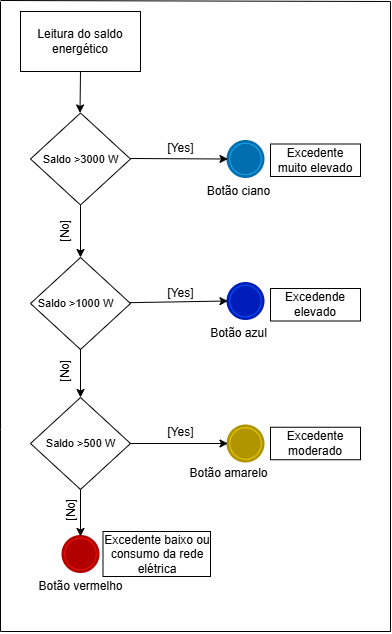

The diagram above was exported from draw.io. Its source (the exported page's mxGraphModel, read from the mxfile embedded in the PNG):
<mxGraphModel dx="1042" dy="1749" grid="1" gridSize="10" guides="1" tooltips="1" connect="1" arrows="1" fold="1" page="1" pageScale="1" pageWidth="827" pageHeight="1169" math="0" shadow="0">
  <root>
    <mxCell id="0" />
    <mxCell id="1" parent="0" />
    <mxCell id="tCnbYIX6PGGbyw3TIFU_-8" value="" style="rhombus;whiteSpace=wrap;html=1;" parent="1" vertex="1">
      <mxGeometry x="30" y="111.5" width="100" height="92" as="geometry" />
    </mxCell>
    <mxCell id="tCnbYIX6PGGbyw3TIFU_-13" value="" style="points=[[0.145,0.145,0],[0.5,0,0],[0.855,0.145,0],[1,0.5,0],[0.855,0.855,0],[0.5,1,0],[0.145,0.855,0],[0,0.5,0]];shape=mxgraph.bpmn.event;html=1;verticalLabelPosition=bottom;labelBackgroundColor=#ffffff;verticalAlign=top;align=center;perimeter=ellipsePerimeter;outlineConnect=0;aspect=fixed;outline=end;symbol=terminate;fillColor=#1ba1e2;fontColor=#ffffff;strokeColor=#006EAF;" parent="1" vertex="1">
      <mxGeometry x="227.5" y="140" width="35" height="35" as="geometry" />
    </mxCell>
    <mxCell id="tCnbYIX6PGGbyw3TIFU_-14" value="Botão ciano" style="text;html=1;align=center;verticalAlign=middle;resizable=0;points=[];autosize=1;strokeColor=none;fillColor=none;rotation=0;" parent="1" vertex="1">
      <mxGeometry x="192.5" y="175" width="90" height="30" as="geometry" />
    </mxCell>
    <mxCell id="tCnbYIX6PGGbyw3TIFU_-28" value="" style="points=[[0.145,0.145,0],[0.5,0,0],[0.855,0.145,0],[1,0.5,0],[0.855,0.855,0],[0.5,1,0],[0.145,0.855,0],[0,0.5,0]];shape=mxgraph.bpmn.event;html=1;verticalLabelPosition=bottom;labelBackgroundColor=#ffffff;verticalAlign=top;align=center;perimeter=ellipsePerimeter;outlineConnect=0;aspect=fixed;outline=end;symbol=terminate;fillColor=#e51400;fontColor=#ffffff;strokeColor=light-dark(#B20000, #f50000);" parent="1" vertex="1">
      <mxGeometry x="62.5" y="535" width="35" height="35" as="geometry" />
    </mxCell>
    <mxCell id="tCnbYIX6PGGbyw3TIFU_-30" value="" style="endArrow=classic;html=1;rounded=0;exitX=1.006;exitY=0.503;exitDx=0;exitDy=0;exitPerimeter=0;entryX=0;entryY=0.5;entryDx=0;entryDy=0;entryPerimeter=0;" parent="1" target="tCnbYIX6PGGbyw3TIFU_-13" edge="1">
      <mxGeometry width="50" height="50" relative="1" as="geometry">
        <mxPoint x="130" y="156.99999999999994" as="sourcePoint" />
        <mxPoint x="245" y="155" as="targetPoint" />
      </mxGeometry>
    </mxCell>
    <mxCell id="tCnbYIX6PGGbyw3TIFU_-31" value="" style="points=[[0.145,0.145,0],[0.5,0,0],[0.855,0.145,0],[1,0.5,0],[0.855,0.855,0],[0.5,1,0],[0.145,0.855,0],[0,0.5,0]];shape=mxgraph.bpmn.event;html=1;verticalLabelPosition=bottom;labelBackgroundColor=#ffffff;verticalAlign=top;align=center;perimeter=ellipsePerimeter;outlineConnect=0;aspect=fixed;outline=end;symbol=terminate;fillColor=#e3c800;fontColor=#000000;strokeColor=light-dark(#B09500,#FFFF33);" parent="1" vertex="1">
      <mxGeometry x="227.5" y="424.5" width="35" height="35" as="geometry" />
    </mxCell>
    <mxCell id="tCnbYIX6PGGbyw3TIFU_-39" value="[Yes]" style="text;html=1;align=center;verticalAlign=middle;resizable=0;points=[];autosize=1;strokeColor=none;fillColor=none;" parent="1" vertex="1">
      <mxGeometry x="155" y="132" width="50" height="30" as="geometry" />
    </mxCell>
    <mxCell id="tCnbYIX6PGGbyw3TIFU_-40" value="[No&lt;span style=&quot;background-color: transparent; color: light-dark(rgb(0, 0, 0), rgb(255, 255, 255));&quot;&gt;]&lt;/span&gt;" style="text;html=1;align=center;verticalAlign=middle;resizable=0;points=[];autosize=1;strokeColor=none;fillColor=none;rotation=-90;" parent="1" vertex="1">
      <mxGeometry x="40" y="215" width="50" height="30" as="geometry" />
    </mxCell>
    <mxCell id="tCnbYIX6PGGbyw3TIFU_-41" value="" style="endArrow=none;html=1;rounded=0;" parent="1" edge="1">
      <mxGeometry width="50" height="50" relative="1" as="geometry">
        <mxPoint y="428" as="sourcePoint" />
        <mxPoint as="targetPoint" />
      </mxGeometry>
    </mxCell>
    <mxCell id="tCnbYIX6PGGbyw3TIFU_-42" value="" style="endArrow=none;html=1;rounded=0;" parent="1" edge="1">
      <mxGeometry width="50" height="50" relative="1" as="geometry">
        <mxPoint x="390" y="630.5" as="sourcePoint" />
        <mxPoint x="390" as="targetPoint" />
      </mxGeometry>
    </mxCell>
    <mxCell id="tCnbYIX6PGGbyw3TIFU_-43" value="" style="endArrow=none;html=1;rounded=0;" parent="1" edge="1">
      <mxGeometry width="50" height="50" relative="1" as="geometry">
        <mxPoint y="428" as="sourcePoint" />
        <mxPoint y="630" as="targetPoint" />
      </mxGeometry>
    </mxCell>
    <mxCell id="tCnbYIX6PGGbyw3TIFU_-44" value="" style="endArrow=none;html=1;rounded=0;" parent="1" edge="1">
      <mxGeometry width="50" height="50" relative="1" as="geometry">
        <mxPoint y="-1" as="sourcePoint" />
        <mxPoint x="390" as="targetPoint" />
      </mxGeometry>
    </mxCell>
    <mxCell id="QtvwwAHAamXn7S29y01x-2" value="Leitura do saldo energético" style="rounded=0;whiteSpace=wrap;html=1;" parent="1" vertex="1">
      <mxGeometry x="20" y="10" width="120" height="60" as="geometry" />
    </mxCell>
    <mxCell id="QtvwwAHAamXn7S29y01x-5" value="&lt;font style=&quot;font-size: 11px;&quot;&gt;Saldo &amp;gt;3000 W&lt;/font&gt;" style="text;html=1;align=center;verticalAlign=middle;resizable=0;points=[];autosize=1;strokeColor=none;fillColor=none;" parent="1" vertex="1">
      <mxGeometry x="30" y="142.5" width="100" height="30" as="geometry" />
    </mxCell>
    <mxCell id="QtvwwAHAamXn7S29y01x-6" value="" style="rhombus;whiteSpace=wrap;html=1;" parent="1" vertex="1">
      <mxGeometry x="30" y="256" width="100" height="92" as="geometry" />
    </mxCell>
    <mxCell id="QtvwwAHAamXn7S29y01x-7" value="&lt;font style=&quot;font-size: 11px;&quot;&gt;Saldo &amp;gt;1000 W&lt;/font&gt;" style="text;html=1;align=center;verticalAlign=middle;resizable=0;points=[];autosize=1;strokeColor=none;fillColor=none;" parent="1" vertex="1">
      <mxGeometry x="25" y="287" width="100" height="30" as="geometry" />
    </mxCell>
    <mxCell id="QtvwwAHAamXn7S29y01x-8" value="" style="rhombus;whiteSpace=wrap;html=1;" parent="1" vertex="1">
      <mxGeometry x="30" y="396" width="100" height="92" as="geometry" />
    </mxCell>
    <mxCell id="QtvwwAHAamXn7S29y01x-9" value="&lt;font style=&quot;font-size: 11px;&quot;&gt;Saldo &amp;gt;500 W&lt;/font&gt;" style="text;html=1;align=center;verticalAlign=middle;resizable=0;points=[];autosize=1;strokeColor=none;fillColor=none;" parent="1" vertex="1">
      <mxGeometry x="35" y="427" width="90" height="30" as="geometry" />
    </mxCell>
    <mxCell id="QtvwwAHAamXn7S29y01x-13" value="" style="endArrow=classic;html=1;rounded=0;" parent="1" source="tCnbYIX6PGGbyw3TIFU_-8" target="QtvwwAHAamXn7S29y01x-6" edge="1">
      <mxGeometry width="50" height="50" relative="1" as="geometry">
        <mxPoint x="79.5" y="203.5" as="sourcePoint" />
        <mxPoint x="79.5" y="253.5" as="targetPoint" />
      </mxGeometry>
    </mxCell>
    <mxCell id="QtvwwAHAamXn7S29y01x-14" value="" style="endArrow=classic;html=1;rounded=0;entryX=0;entryY=0.5;entryDx=0;entryDy=0;entryPerimeter=0;" parent="1" source="QtvwwAHAamXn7S29y01x-6" target="QtvwwAHAamXn7S29y01x-24" edge="1">
      <mxGeometry width="50" height="50" relative="1" as="geometry">
        <mxPoint x="130" y="301.5" as="sourcePoint" />
        <mxPoint x="225" y="302" as="targetPoint" />
      </mxGeometry>
    </mxCell>
    <mxCell id="QtvwwAHAamXn7S29y01x-15" value="[Yes]" style="text;html=1;align=center;verticalAlign=middle;resizable=0;points=[];autosize=1;strokeColor=none;fillColor=none;" parent="1" vertex="1">
      <mxGeometry x="155" y="277" width="50" height="30" as="geometry" />
    </mxCell>
    <mxCell id="QtvwwAHAamXn7S29y01x-16" value="[No&lt;span style=&quot;background-color: transparent; color: light-dark(rgb(0, 0, 0), rgb(255, 255, 255));&quot;&gt;]&lt;/span&gt;" style="text;html=1;align=center;verticalAlign=middle;resizable=0;points=[];autosize=1;strokeColor=none;fillColor=none;rotation=-90;" parent="1" vertex="1">
      <mxGeometry x="40" y="355" width="50" height="30" as="geometry" />
    </mxCell>
    <mxCell id="QtvwwAHAamXn7S29y01x-17" value="" style="endArrow=classic;html=1;rounded=0;" parent="1" source="QtvwwAHAamXn7S29y01x-6" target="QtvwwAHAamXn7S29y01x-8" edge="1">
      <mxGeometry width="50" height="50" relative="1" as="geometry">
        <mxPoint x="79.5" y="348" as="sourcePoint" />
        <mxPoint x="79.5" y="398" as="targetPoint" />
      </mxGeometry>
    </mxCell>
    <mxCell id="QtvwwAHAamXn7S29y01x-18" value="" style="endArrow=classic;html=1;rounded=0;entryX=0;entryY=0.5;entryDx=0;entryDy=0;entryPerimeter=0;" parent="1" source="QtvwwAHAamXn7S29y01x-8" target="tCnbYIX6PGGbyw3TIFU_-31" edge="1">
      <mxGeometry width="50" height="50" relative="1" as="geometry">
        <mxPoint x="127.5" y="441.5" as="sourcePoint" />
        <mxPoint x="215" y="445" as="targetPoint" />
      </mxGeometry>
    </mxCell>
    <mxCell id="QtvwwAHAamXn7S29y01x-19" value="[Yes]" style="text;html=1;align=center;verticalAlign=middle;resizable=0;points=[];autosize=1;strokeColor=none;fillColor=none;" parent="1" vertex="1">
      <mxGeometry x="155" y="416" width="50" height="30" as="geometry" />
    </mxCell>
    <mxCell id="QtvwwAHAamXn7S29y01x-20" value="[No&lt;span style=&quot;background-color: transparent; color: light-dark(rgb(0, 0, 0), rgb(255, 255, 255));&quot;&gt;]&lt;/span&gt;" style="text;html=1;align=center;verticalAlign=middle;resizable=0;points=[];autosize=1;strokeColor=none;fillColor=none;rotation=-90;" parent="1" vertex="1">
      <mxGeometry x="46" y="494" width="50" height="30" as="geometry" />
    </mxCell>
    <mxCell id="QtvwwAHAamXn7S29y01x-21" value="" style="endArrow=classic;html=1;rounded=0;" parent="1" source="QtvwwAHAamXn7S29y01x-8" target="tCnbYIX6PGGbyw3TIFU_-28" edge="1">
      <mxGeometry width="50" height="50" relative="1" as="geometry">
        <mxPoint x="79.5" y="488" as="sourcePoint" />
        <mxPoint x="79.5" y="538" as="targetPoint" />
      </mxGeometry>
    </mxCell>
    <mxCell id="QtvwwAHAamXn7S29y01x-22" value="" style="endArrow=classic;html=1;rounded=0;exitX=0.5;exitY=1;exitDx=0;exitDy=0;" parent="1" source="QtvwwAHAamXn7S29y01x-2" edge="1">
      <mxGeometry width="50" height="50" relative="1" as="geometry">
        <mxPoint x="75" y="75" as="sourcePoint" />
        <mxPoint x="79.5" y="111.5" as="targetPoint" />
      </mxGeometry>
    </mxCell>
    <mxCell id="QtvwwAHAamXn7S29y01x-24" value="" style="points=[[0.145,0.145,0],[0.5,0,0],[0.855,0.145,0],[1,0.5,0],[0.855,0.855,0],[0.5,1,0],[0.145,0.855,0],[0,0.5,0]];shape=mxgraph.bpmn.event;html=1;verticalLabelPosition=bottom;labelBackgroundColor=#ffffff;verticalAlign=top;align=center;perimeter=ellipsePerimeter;outlineConnect=0;aspect=fixed;outline=end;symbol=terminate;fillColor=light-dark(#0050EF,#2B17FF);fontColor=#ffffff;strokeColor=light-dark(#001DBC,#2713FF);" parent="1" vertex="1">
      <mxGeometry x="227.5" y="282" width="35" height="35" as="geometry" />
    </mxCell>
    <mxCell id="QtvwwAHAamXn7S29y01x-25" value="Botão azul" style="text;html=1;align=center;verticalAlign=middle;resizable=0;points=[];autosize=1;strokeColor=none;fillColor=none;" parent="1" vertex="1">
      <mxGeometry x="197.5" y="317" width="80" height="30" as="geometry" />
    </mxCell>
    <mxCell id="QtvwwAHAamXn7S29y01x-26" value="Botão amarelo" style="text;html=1;align=center;verticalAlign=middle;resizable=0;points=[];autosize=1;strokeColor=none;fillColor=none;" parent="1" vertex="1">
      <mxGeometry x="177.5" y="457" width="100" height="30" as="geometry" />
    </mxCell>
    <mxCell id="QtvwwAHAamXn7S29y01x-31" value="" style="endArrow=none;html=1;rounded=0;" parent="1" edge="1">
      <mxGeometry width="50" height="50" relative="1" as="geometry">
        <mxPoint y="630" as="sourcePoint" />
        <mxPoint x="390" y="630" as="targetPoint" />
      </mxGeometry>
    </mxCell>
    <mxCell id="Edk9ifckuLV_-rJA8r8k-1" value="Excedente muito elevado" style="rounded=0;whiteSpace=wrap;html=1;" vertex="1" parent="1">
      <mxGeometry x="270" y="142.5" width="90" height="32.5" as="geometry" />
    </mxCell>
    <mxCell id="Edk9ifckuLV_-rJA8r8k-3" value="Excedende elevado" style="rounded=0;whiteSpace=wrap;html=1;" vertex="1" parent="1">
      <mxGeometry x="270" y="287" width="90" height="32.5" as="geometry" />
    </mxCell>
    <mxCell id="Edk9ifckuLV_-rJA8r8k-4" value="Excedente moderado" style="rounded=0;whiteSpace=wrap;html=1;" vertex="1" parent="1">
      <mxGeometry x="270" y="425.75" width="90" height="32.5" as="geometry" />
    </mxCell>
    <mxCell id="Edk9ifckuLV_-rJA8r8k-5" value="Excedente baixo ou consumo da rede elétrica" style="rounded=0;whiteSpace=wrap;html=1;" vertex="1" parent="1">
      <mxGeometry x="102.5" y="530" width="107.5" height="45" as="geometry" />
    </mxCell>
    <mxCell id="Edk9ifckuLV_-rJA8r8k-6" value="Botão vermelho" style="text;html=1;align=center;verticalAlign=middle;resizable=0;points=[];autosize=1;strokeColor=none;fillColor=none;" vertex="1" parent="1">
      <mxGeometry x="25" y="570" width="110" height="30" as="geometry" />
    </mxCell>
  </root>
</mxGraphModel>